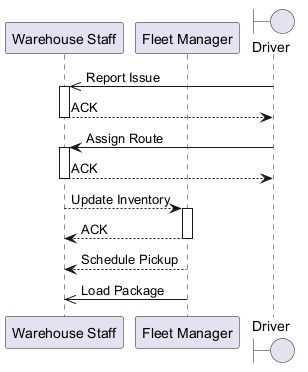

The diagram above was rendered by PlantUML. Its source (embedded in the PNG):
@startuml
skinparam backgroundColor #FFFFFF
skinparam classBackgroundColor #F3E5F5
skinparam classBorderColor #6A1B9A
participant "Warehouse Staff" as WS
participant "Fleet Manager" as FM
boundary "Driver" as D
D ->> WS : Report Issue
activate WS
WS --> D : ACK
deactivate WS
D -> WS : Assign Route
activate WS
WS --> D : ACK
deactivate WS
WS --> FM : Update Inventory
activate FM
FM --> WS : ACK
deactivate FM
FM --> WS : Schedule Pickup
FM ->> WS : Load Package
@enduml